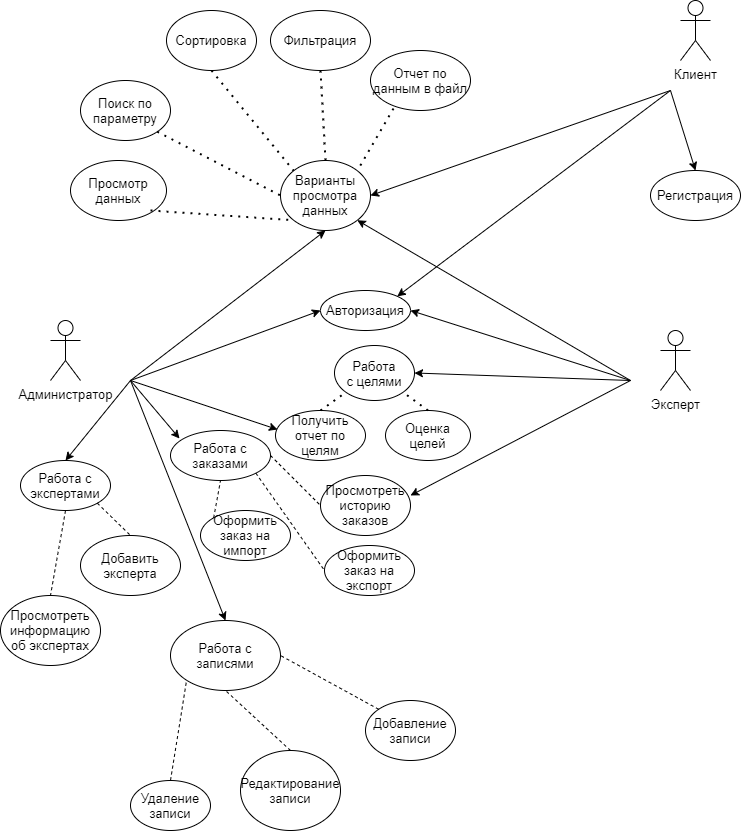

The diagram above was exported from draw.io. Its source (the exported page's mxGraphModel, read from the mxfile embedded in the PNG):
<mxGraphModel dx="1622" dy="764" grid="1" gridSize="10" guides="1" tooltips="1" connect="1" arrows="1" fold="1" page="1" pageScale="1" pageWidth="827" pageHeight="1169" math="0" shadow="0">
  <root>
    <mxCell id="0" />
    <mxCell id="1" parent="0" />
    <mxCell id="FUPUl_suiv1Qncvv_On9-1" value="Администратор" style="shape=umlActor;verticalLabelPosition=bottom;verticalAlign=top;html=1;outlineConnect=0;" parent="1" vertex="1">
      <mxGeometry x="50" y="410" width="30" height="60" as="geometry" />
    </mxCell>
    <mxCell id="FUPUl_suiv1Qncvv_On9-2" value="Просмотр данных" style="ellipse;whiteSpace=wrap;html=1;" parent="1" vertex="1">
      <mxGeometry x="70" y="250" width="96" height="60" as="geometry" />
    </mxCell>
    <mxCell id="FUPUl_suiv1Qncvv_On9-3" value="Поиск по параметру" style="ellipse;whiteSpace=wrap;html=1;" parent="1" vertex="1">
      <mxGeometry x="80" y="170" width="90" height="60" as="geometry" />
    </mxCell>
    <mxCell id="FUPUl_suiv1Qncvv_On9-4" value="Сортировка" style="ellipse;whiteSpace=wrap;html=1;" parent="1" vertex="1">
      <mxGeometry x="166" y="100" width="90" height="60" as="geometry" />
    </mxCell>
    <mxCell id="FUPUl_suiv1Qncvv_On9-5" value="Фильтрация" style="ellipse;whiteSpace=wrap;html=1;" parent="1" vertex="1">
      <mxGeometry x="270" y="100" width="100" height="60" as="geometry" />
    </mxCell>
    <mxCell id="FUPUl_suiv1Qncvv_On9-6" value="Отчет по данным в файл" style="ellipse;whiteSpace=wrap;html=1;" parent="1" vertex="1">
      <mxGeometry x="370" y="140" width="100" height="60" as="geometry" />
    </mxCell>
    <mxCell id="FUPUl_suiv1Qncvv_On9-7" value="Клиент" style="shape=umlActor;verticalLabelPosition=bottom;verticalAlign=top;html=1;outlineConnect=0;" parent="1" vertex="1">
      <mxGeometry x="680" y="90" width="30" height="60" as="geometry" />
    </mxCell>
    <mxCell id="FUPUl_suiv1Qncvv_On9-23" value="Эксперт" style="shape=umlActor;verticalLabelPosition=bottom;verticalAlign=top;html=1;outlineConnect=0;" parent="1" vertex="1">
      <mxGeometry x="660" y="420" width="30" height="60" as="geometry" />
    </mxCell>
    <mxCell id="FUPUl_suiv1Qncvv_On9-29" value="Добавление записи" style="ellipse;whiteSpace=wrap;html=1;" parent="1" vertex="1">
      <mxGeometry x="365" y="790" width="90" height="60" as="geometry" />
    </mxCell>
    <mxCell id="FUPUl_suiv1Qncvv_On9-30" value="Удаление записи" style="ellipse;whiteSpace=wrap;html=1;" parent="1" vertex="1">
      <mxGeometry x="130" y="870" width="80" height="50" as="geometry" />
    </mxCell>
    <mxCell id="FUPUl_suiv1Qncvv_On9-31" value="Редактирование записи" style="ellipse;whiteSpace=wrap;html=1;" parent="1" vertex="1">
      <mxGeometry x="240" y="840" width="100" height="80" as="geometry" />
    </mxCell>
    <mxCell id="FUPUl_suiv1Qncvv_On9-32" value="Работа с экспертами" style="ellipse;whiteSpace=wrap;html=1;" parent="1" vertex="1">
      <mxGeometry x="20" y="550" width="90" height="50" as="geometry" />
    </mxCell>
    <mxCell id="FUPUl_suiv1Qncvv_On9-33" value="Получить отчет по целям" style="ellipse;whiteSpace=wrap;html=1;" parent="1" vertex="1">
      <mxGeometry x="275" y="500" width="90" height="50" as="geometry" />
    </mxCell>
    <mxCell id="FUPUl_suiv1Qncvv_On9-34" value="Оформить заказ на экспорт" style="ellipse;whiteSpace=wrap;html=1;" parent="1" vertex="1">
      <mxGeometry x="324" y="635" width="90" height="50" as="geometry" />
    </mxCell>
    <mxCell id="FUPUl_suiv1Qncvv_On9-35" value="Оформить заказ на импорт" style="ellipse;whiteSpace=wrap;html=1;" parent="1" vertex="1">
      <mxGeometry x="200" y="600" width="90" height="50" as="geometry" />
    </mxCell>
    <mxCell id="FUPUl_suiv1Qncvv_On9-36" value="Просмотреть историю заказов" style="ellipse;whiteSpace=wrap;html=1;" parent="1" vertex="1">
      <mxGeometry x="320" y="565" width="90" height="60" as="geometry" />
    </mxCell>
    <mxCell id="FUPUl_suiv1Qncvv_On9-45" value="Оценка целей" style="ellipse;whiteSpace=wrap;html=1;" parent="1" vertex="1">
      <mxGeometry x="385" y="500" width="85" height="50" as="geometry" />
    </mxCell>
    <mxCell id="mNwg5U5VLijDoJmKaxxI-2" value="Работа с записями" style="ellipse;whiteSpace=wrap;html=1;" vertex="1" parent="1">
      <mxGeometry x="170" y="710" width="110" height="70" as="geometry" />
    </mxCell>
    <mxCell id="mNwg5U5VLijDoJmKaxxI-4" value="" style="endArrow=none;dashed=1;html=1;entryX=1;entryY=0.5;entryDx=0;entryDy=0;exitX=0;exitY=0;exitDx=0;exitDy=0;" edge="1" parent="1" source="FUPUl_suiv1Qncvv_On9-29" target="mNwg5U5VLijDoJmKaxxI-2">
      <mxGeometry width="50" height="50" relative="1" as="geometry">
        <mxPoint x="390" y="620" as="sourcePoint" />
        <mxPoint x="440" y="570" as="targetPoint" />
      </mxGeometry>
    </mxCell>
    <mxCell id="mNwg5U5VLijDoJmKaxxI-5" value="" style="endArrow=none;dashed=1;html=1;exitX=0.5;exitY=0;exitDx=0;exitDy=0;entryX=0.5;entryY=1;entryDx=0;entryDy=0;" edge="1" parent="1" source="FUPUl_suiv1Qncvv_On9-31" target="mNwg5U5VLijDoJmKaxxI-2">
      <mxGeometry width="50" height="50" relative="1" as="geometry">
        <mxPoint x="390" y="620" as="sourcePoint" />
        <mxPoint x="440" y="570" as="targetPoint" />
      </mxGeometry>
    </mxCell>
    <mxCell id="mNwg5U5VLijDoJmKaxxI-6" value="" style="endArrow=none;dashed=1;html=1;exitX=0.5;exitY=0;exitDx=0;exitDy=0;entryX=0;entryY=1;entryDx=0;entryDy=0;" edge="1" parent="1" source="FUPUl_suiv1Qncvv_On9-30" target="mNwg5U5VLijDoJmKaxxI-2">
      <mxGeometry width="50" height="50" relative="1" as="geometry">
        <mxPoint x="390" y="620" as="sourcePoint" />
        <mxPoint x="440" y="570" as="targetPoint" />
      </mxGeometry>
    </mxCell>
    <mxCell id="mNwg5U5VLijDoJmKaxxI-7" value="" style="endArrow=classic;html=1;entryX=0.5;entryY=0;entryDx=0;entryDy=0;" edge="1" parent="1" target="mNwg5U5VLijDoJmKaxxI-2">
      <mxGeometry width="50" height="50" relative="1" as="geometry">
        <mxPoint x="130" y="470" as="sourcePoint" />
        <mxPoint x="440" y="570" as="targetPoint" />
      </mxGeometry>
    </mxCell>
    <mxCell id="mNwg5U5VLijDoJmKaxxI-10" value="" style="endArrow=classic;html=1;entryX=0.5;entryY=0;entryDx=0;entryDy=0;" edge="1" parent="1" target="FUPUl_suiv1Qncvv_On9-32">
      <mxGeometry width="50" height="50" relative="1" as="geometry">
        <mxPoint x="130" y="470" as="sourcePoint" />
        <mxPoint x="440" y="670" as="targetPoint" />
      </mxGeometry>
    </mxCell>
    <mxCell id="mNwg5U5VLijDoJmKaxxI-11" value="Работа с заказами" style="ellipse;whiteSpace=wrap;html=1;" vertex="1" parent="1">
      <mxGeometry x="170" y="520" width="100" height="50" as="geometry" />
    </mxCell>
    <mxCell id="mNwg5U5VLijDoJmKaxxI-12" value="" style="endArrow=none;dashed=1;html=1;entryX=0;entryY=0.5;entryDx=0;entryDy=0;exitX=1;exitY=1;exitDx=0;exitDy=0;" edge="1" parent="1" source="mNwg5U5VLijDoJmKaxxI-11" target="FUPUl_suiv1Qncvv_On9-34">
      <mxGeometry width="50" height="50" relative="1" as="geometry">
        <mxPoint x="390" y="620" as="sourcePoint" />
        <mxPoint x="440" y="570" as="targetPoint" />
      </mxGeometry>
    </mxCell>
    <mxCell id="mNwg5U5VLijDoJmKaxxI-13" value="" style="endArrow=none;dashed=1;html=1;entryX=0;entryY=0.5;entryDx=0;entryDy=0;exitX=1;exitY=0.5;exitDx=0;exitDy=0;" edge="1" parent="1" source="mNwg5U5VLijDoJmKaxxI-11" target="FUPUl_suiv1Qncvv_On9-36">
      <mxGeometry width="50" height="50" relative="1" as="geometry">
        <mxPoint x="390" y="620" as="sourcePoint" />
        <mxPoint x="440" y="570" as="targetPoint" />
      </mxGeometry>
    </mxCell>
    <mxCell id="mNwg5U5VLijDoJmKaxxI-14" value="" style="endArrow=none;dashed=1;html=1;exitX=0;exitY=0;exitDx=0;exitDy=0;entryX=0.5;entryY=1;entryDx=0;entryDy=0;" edge="1" parent="1" source="FUPUl_suiv1Qncvv_On9-35" target="mNwg5U5VLijDoJmKaxxI-11">
      <mxGeometry width="50" height="50" relative="1" as="geometry">
        <mxPoint x="390" y="620" as="sourcePoint" />
        <mxPoint x="440" y="570" as="targetPoint" />
      </mxGeometry>
    </mxCell>
    <mxCell id="mNwg5U5VLijDoJmKaxxI-15" value="" style="endArrow=classic;html=1;entryX=0.09;entryY=0.16;entryDx=0;entryDy=0;entryPerimeter=0;" edge="1" parent="1" target="mNwg5U5VLijDoJmKaxxI-11">
      <mxGeometry width="50" height="50" relative="1" as="geometry">
        <mxPoint x="130" y="470" as="sourcePoint" />
        <mxPoint x="440" y="570" as="targetPoint" />
      </mxGeometry>
    </mxCell>
    <mxCell id="mNwg5U5VLijDoJmKaxxI-16" value="Варианты просмотра данных" style="ellipse;whiteSpace=wrap;html=1;" vertex="1" parent="1">
      <mxGeometry x="280" y="250" width="90" height="70" as="geometry" />
    </mxCell>
    <mxCell id="mNwg5U5VLijDoJmKaxxI-17" value="" style="endArrow=none;dashed=1;html=1;dashPattern=1 3;strokeWidth=2;entryX=0;entryY=1;entryDx=0;entryDy=0;" edge="1" parent="1" target="mNwg5U5VLijDoJmKaxxI-16">
      <mxGeometry width="50" height="50" relative="1" as="geometry">
        <mxPoint x="150" y="300" as="sourcePoint" />
        <mxPoint x="440" y="360" as="targetPoint" />
      </mxGeometry>
    </mxCell>
    <mxCell id="mNwg5U5VLijDoJmKaxxI-18" value="" style="endArrow=none;dashed=1;html=1;dashPattern=1 3;strokeWidth=2;entryX=0;entryY=0.5;entryDx=0;entryDy=0;exitX=1;exitY=1;exitDx=0;exitDy=0;" edge="1" parent="1" source="FUPUl_suiv1Qncvv_On9-3" target="mNwg5U5VLijDoJmKaxxI-16">
      <mxGeometry width="50" height="50" relative="1" as="geometry">
        <mxPoint x="390" y="410" as="sourcePoint" />
        <mxPoint x="440" y="360" as="targetPoint" />
      </mxGeometry>
    </mxCell>
    <mxCell id="mNwg5U5VLijDoJmKaxxI-19" value="" style="endArrow=none;dashed=1;html=1;dashPattern=1 3;strokeWidth=2;entryX=0;entryY=0;entryDx=0;entryDy=0;exitX=0.5;exitY=1;exitDx=0;exitDy=0;" edge="1" parent="1" source="FUPUl_suiv1Qncvv_On9-4" target="mNwg5U5VLijDoJmKaxxI-16">
      <mxGeometry width="50" height="50" relative="1" as="geometry">
        <mxPoint x="390" y="410" as="sourcePoint" />
        <mxPoint x="440" y="360" as="targetPoint" />
      </mxGeometry>
    </mxCell>
    <mxCell id="mNwg5U5VLijDoJmKaxxI-20" value="" style="endArrow=none;dashed=1;html=1;dashPattern=1 3;strokeWidth=2;entryX=0.5;entryY=0;entryDx=0;entryDy=0;exitX=0.5;exitY=1;exitDx=0;exitDy=0;" edge="1" parent="1" source="FUPUl_suiv1Qncvv_On9-5" target="mNwg5U5VLijDoJmKaxxI-16">
      <mxGeometry width="50" height="50" relative="1" as="geometry">
        <mxPoint x="390" y="410" as="sourcePoint" />
        <mxPoint x="440" y="360" as="targetPoint" />
      </mxGeometry>
    </mxCell>
    <mxCell id="mNwg5U5VLijDoJmKaxxI-21" value="" style="endArrow=none;dashed=1;html=1;dashPattern=1 3;strokeWidth=2;entryX=1;entryY=0;entryDx=0;entryDy=0;exitX=0.23;exitY=0.967;exitDx=0;exitDy=0;exitPerimeter=0;" edge="1" parent="1" source="FUPUl_suiv1Qncvv_On9-6" target="mNwg5U5VLijDoJmKaxxI-16">
      <mxGeometry width="50" height="50" relative="1" as="geometry">
        <mxPoint x="390" y="410" as="sourcePoint" />
        <mxPoint x="440" y="360" as="targetPoint" />
      </mxGeometry>
    </mxCell>
    <mxCell id="mNwg5U5VLijDoJmKaxxI-22" value="" style="endArrow=classic;html=1;entryX=0.5;entryY=1;entryDx=0;entryDy=0;" edge="1" parent="1" target="mNwg5U5VLijDoJmKaxxI-16">
      <mxGeometry width="50" height="50" relative="1" as="geometry">
        <mxPoint x="130" y="470" as="sourcePoint" />
        <mxPoint x="440" y="360" as="targetPoint" />
      </mxGeometry>
    </mxCell>
    <mxCell id="mNwg5U5VLijDoJmKaxxI-23" value="" style="endArrow=classic;html=1;entryX=1;entryY=1;entryDx=0;entryDy=0;" edge="1" parent="1" target="mNwg5U5VLijDoJmKaxxI-16">
      <mxGeometry width="50" height="50" relative="1" as="geometry">
        <mxPoint x="630" y="470" as="sourcePoint" />
        <mxPoint x="440" y="360" as="targetPoint" />
      </mxGeometry>
    </mxCell>
    <mxCell id="mNwg5U5VLijDoJmKaxxI-24" value="" style="endArrow=classic;html=1;entryX=1;entryY=0.5;entryDx=0;entryDy=0;" edge="1" parent="1" target="mNwg5U5VLijDoJmKaxxI-16">
      <mxGeometry width="50" height="50" relative="1" as="geometry">
        <mxPoint x="670" y="180" as="sourcePoint" />
        <mxPoint x="440" y="360" as="targetPoint" />
      </mxGeometry>
    </mxCell>
    <mxCell id="mNwg5U5VLijDoJmKaxxI-25" value="" style="endArrow=classic;html=1;entryX=1;entryY=0.333;entryDx=0;entryDy=0;entryPerimeter=0;" edge="1" parent="1" target="FUPUl_suiv1Qncvv_On9-36">
      <mxGeometry width="50" height="50" relative="1" as="geometry">
        <mxPoint x="630" y="470" as="sourcePoint" />
        <mxPoint x="620" y="520" as="targetPoint" />
      </mxGeometry>
    </mxCell>
    <mxCell id="mNwg5U5VLijDoJmKaxxI-26" value="Работа&lt;br&gt;с целями" style="ellipse;whiteSpace=wrap;html=1;" vertex="1" parent="1">
      <mxGeometry x="334" y="435" width="80" height="55" as="geometry" />
    </mxCell>
    <mxCell id="mNwg5U5VLijDoJmKaxxI-27" value="" style="endArrow=none;dashed=1;html=1;dashPattern=1 3;strokeWidth=2;entryX=1;entryY=1;entryDx=0;entryDy=0;exitX=0.5;exitY=0;exitDx=0;exitDy=0;" edge="1" parent="1" source="FUPUl_suiv1Qncvv_On9-45" target="mNwg5U5VLijDoJmKaxxI-26">
      <mxGeometry width="50" height="50" relative="1" as="geometry">
        <mxPoint x="390" y="500" as="sourcePoint" />
        <mxPoint x="440" y="450" as="targetPoint" />
      </mxGeometry>
    </mxCell>
    <mxCell id="mNwg5U5VLijDoJmKaxxI-28" value="" style="endArrow=none;dashed=1;html=1;dashPattern=1 3;strokeWidth=2;entryX=0;entryY=1;entryDx=0;entryDy=0;exitX=0.5;exitY=0;exitDx=0;exitDy=0;" edge="1" parent="1" source="FUPUl_suiv1Qncvv_On9-33" target="mNwg5U5VLijDoJmKaxxI-26">
      <mxGeometry width="50" height="50" relative="1" as="geometry">
        <mxPoint x="390" y="500" as="sourcePoint" />
        <mxPoint x="440" y="450" as="targetPoint" />
      </mxGeometry>
    </mxCell>
    <mxCell id="mNwg5U5VLijDoJmKaxxI-29" value="" style="endArrow=classic;html=1;entryX=1;entryY=0.5;entryDx=0;entryDy=0;" edge="1" parent="1" target="mNwg5U5VLijDoJmKaxxI-26">
      <mxGeometry width="50" height="50" relative="1" as="geometry">
        <mxPoint x="630" y="470" as="sourcePoint" />
        <mxPoint x="440" y="450" as="targetPoint" />
      </mxGeometry>
    </mxCell>
    <mxCell id="mNwg5U5VLijDoJmKaxxI-30" value="" style="endArrow=classic;html=1;entryX=0.022;entryY=0.38;entryDx=0;entryDy=0;entryPerimeter=0;" edge="1" parent="1" target="FUPUl_suiv1Qncvv_On9-33">
      <mxGeometry width="50" height="50" relative="1" as="geometry">
        <mxPoint x="130" y="470" as="sourcePoint" />
        <mxPoint x="270" y="490" as="targetPoint" />
      </mxGeometry>
    </mxCell>
    <mxCell id="mNwg5U5VLijDoJmKaxxI-32" value="Добавить эксперта" style="ellipse;whiteSpace=wrap;html=1;" vertex="1" parent="1">
      <mxGeometry x="80" y="625" width="100" height="60" as="geometry" />
    </mxCell>
    <mxCell id="mNwg5U5VLijDoJmKaxxI-33" value="Просмотреть информацию об экспертах" style="ellipse;whiteSpace=wrap;html=1;" vertex="1" parent="1">
      <mxGeometry y="685" width="100" height="70" as="geometry" />
    </mxCell>
    <mxCell id="mNwg5U5VLijDoJmKaxxI-34" value="" style="endArrow=none;dashed=1;html=1;entryX=0.5;entryY=0;entryDx=0;entryDy=0;exitX=0.5;exitY=1;exitDx=0;exitDy=0;" edge="1" parent="1" source="FUPUl_suiv1Qncvv_On9-32" target="mNwg5U5VLijDoJmKaxxI-33">
      <mxGeometry width="50" height="50" relative="1" as="geometry">
        <mxPoint x="390" y="780" as="sourcePoint" />
        <mxPoint x="440" y="730" as="targetPoint" />
      </mxGeometry>
    </mxCell>
    <mxCell id="mNwg5U5VLijDoJmKaxxI-35" value="" style="endArrow=none;dashed=1;html=1;entryX=0.5;entryY=0;entryDx=0;entryDy=0;exitX=1;exitY=1;exitDx=0;exitDy=0;" edge="1" parent="1" source="FUPUl_suiv1Qncvv_On9-32" target="mNwg5U5VLijDoJmKaxxI-32">
      <mxGeometry width="50" height="50" relative="1" as="geometry">
        <mxPoint x="390" y="780" as="sourcePoint" />
        <mxPoint x="440" y="730" as="targetPoint" />
      </mxGeometry>
    </mxCell>
    <mxCell id="mNwg5U5VLijDoJmKaxxI-36" value="Авторизация" style="ellipse;whiteSpace=wrap;html=1;" vertex="1" parent="1">
      <mxGeometry x="320" y="380" width="90" height="40" as="geometry" />
    </mxCell>
    <mxCell id="mNwg5U5VLijDoJmKaxxI-37" value="Регистрация" style="ellipse;whiteSpace=wrap;html=1;" vertex="1" parent="1">
      <mxGeometry x="650" y="260" width="90" height="50" as="geometry" />
    </mxCell>
    <mxCell id="mNwg5U5VLijDoJmKaxxI-38" value="" style="endArrow=classic;html=1;entryX=1;entryY=0;entryDx=0;entryDy=0;" edge="1" parent="1" target="mNwg5U5VLijDoJmKaxxI-36">
      <mxGeometry width="50" height="50" relative="1" as="geometry">
        <mxPoint x="670" y="180" as="sourcePoint" />
        <mxPoint x="440" y="430" as="targetPoint" />
      </mxGeometry>
    </mxCell>
    <mxCell id="mNwg5U5VLijDoJmKaxxI-39" value="" style="endArrow=classic;html=1;entryX=1;entryY=0.5;entryDx=0;entryDy=0;" edge="1" parent="1" target="mNwg5U5VLijDoJmKaxxI-36">
      <mxGeometry width="50" height="50" relative="1" as="geometry">
        <mxPoint x="630" y="470" as="sourcePoint" />
        <mxPoint x="440" y="430" as="targetPoint" />
      </mxGeometry>
    </mxCell>
    <mxCell id="mNwg5U5VLijDoJmKaxxI-40" value="" style="endArrow=classic;html=1;entryX=0;entryY=0.5;entryDx=0;entryDy=0;" edge="1" parent="1" target="mNwg5U5VLijDoJmKaxxI-36">
      <mxGeometry width="50" height="50" relative="1" as="geometry">
        <mxPoint x="130" y="470" as="sourcePoint" />
        <mxPoint x="440" y="430" as="targetPoint" />
      </mxGeometry>
    </mxCell>
    <mxCell id="mNwg5U5VLijDoJmKaxxI-41" value="" style="endArrow=classic;html=1;entryX=0.5;entryY=0;entryDx=0;entryDy=0;" edge="1" parent="1" target="mNwg5U5VLijDoJmKaxxI-37">
      <mxGeometry width="50" height="50" relative="1" as="geometry">
        <mxPoint x="670" y="180" as="sourcePoint" />
        <mxPoint x="440" y="430" as="targetPoint" />
      </mxGeometry>
    </mxCell>
  </root>
</mxGraphModel>